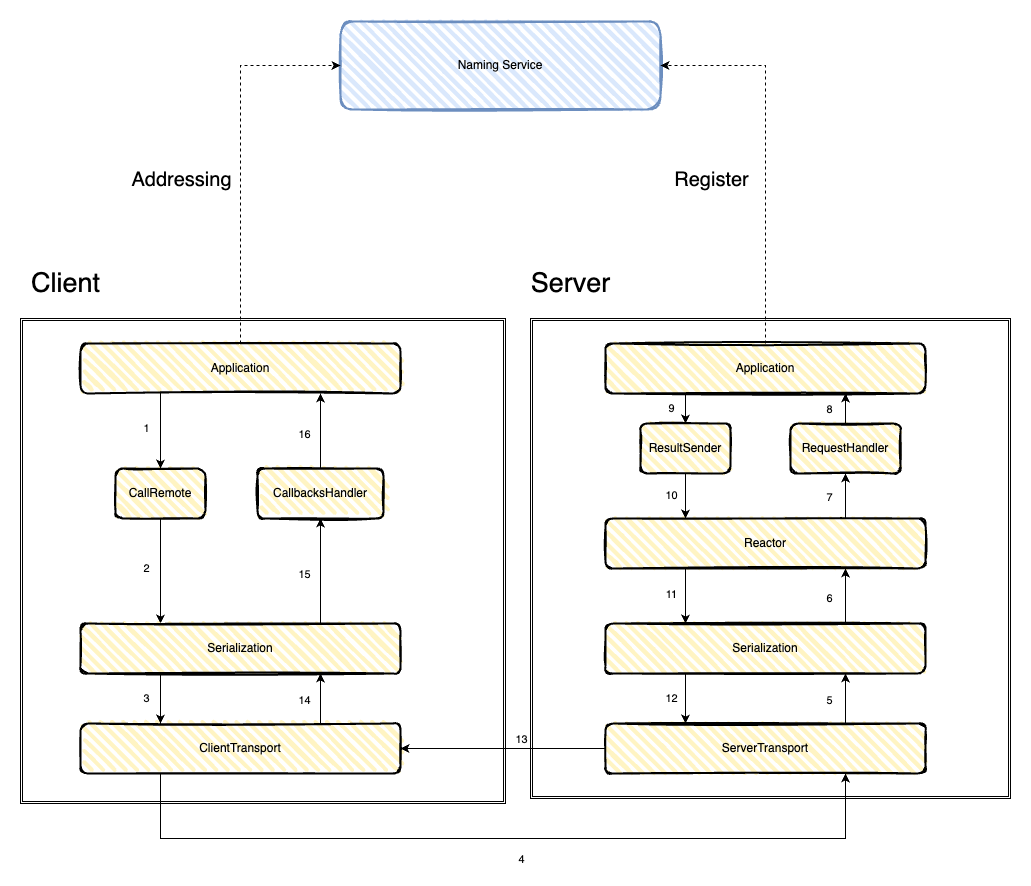

The diagram above was exported from draw.io. Its source (the exported page's mxGraphModel, read from the mxfile embedded in the PNG):
<mxGraphModel dx="1656" dy="951" grid="1" gridSize="10" guides="1" tooltips="1" connect="1" arrows="1" fold="1" page="1" pageScale="1" pageWidth="827" pageHeight="1169" math="0" shadow="0">
  <root>
    <mxCell id="WIyWlLk6GJQsqaUBKTNV-0" />
    <mxCell id="WIyWlLk6GJQsqaUBKTNV-1" parent="WIyWlLk6GJQsqaUBKTNV-0" />
    <mxCell id="-JBOCy5fHdvYOFbp_7yT-0" value="" style="shape=ext;double=1;whiteSpace=wrap;html=1;aspect=fixed;" vertex="1" parent="WIyWlLk6GJQsqaUBKTNV-1">
      <mxGeometry x="160" y="520" width="485" height="485" as="geometry" />
    </mxCell>
    <mxCell id="-JBOCy5fHdvYOFbp_7yT-1" value="" style="shape=ext;double=1;whiteSpace=wrap;html=1;aspect=fixed;" vertex="1" parent="WIyWlLk6GJQsqaUBKTNV-1">
      <mxGeometry x="670" y="520" width="480" height="480" as="geometry" />
    </mxCell>
    <mxCell id="-JBOCy5fHdvYOFbp_7yT-2" value="&lt;font style=&quot;font-size: 27px;&quot;&gt;Client&lt;/font&gt;" style="text;html=1;align=center;verticalAlign=middle;resizable=0;points=[];autosize=1;strokeColor=none;fillColor=none;" vertex="1" parent="WIyWlLk6GJQsqaUBKTNV-1">
      <mxGeometry x="160" y="460" width="90" height="50" as="geometry" />
    </mxCell>
    <mxCell id="-JBOCy5fHdvYOFbp_7yT-3" value="&lt;font style=&quot;font-size: 27px;&quot;&gt;Server&lt;/font&gt;" style="text;html=1;align=center;verticalAlign=middle;resizable=0;points=[];autosize=1;strokeColor=none;fillColor=none;" vertex="1" parent="WIyWlLk6GJQsqaUBKTNV-1">
      <mxGeometry x="660" y="460" width="100" height="50" as="geometry" />
    </mxCell>
    <mxCell id="-JBOCy5fHdvYOFbp_7yT-4" value="CallRemote" style="rounded=1;whiteSpace=wrap;html=1;strokeWidth=2;fillWeight=4;hachureGap=8;hachureAngle=45;fillColor=#FFF4C3;sketch=1;" vertex="1" parent="WIyWlLk6GJQsqaUBKTNV-1">
      <mxGeometry x="255" y="670" width="90" height="50" as="geometry" />
    </mxCell>
    <mxCell id="-JBOCy5fHdvYOFbp_7yT-6" value="" style="endArrow=classic;html=1;rounded=0;exitX=0.5;exitY=1;exitDx=0;exitDy=0;entryX=0.25;entryY=0;entryDx=0;entryDy=0;" edge="1" parent="WIyWlLk6GJQsqaUBKTNV-1" source="-JBOCy5fHdvYOFbp_7yT-4" target="-JBOCy5fHdvYOFbp_7yT-8">
      <mxGeometry width="50" height="50" relative="1" as="geometry">
        <mxPoint x="70" y="765" as="sourcePoint" />
        <mxPoint x="300" y="724.9999999999998" as="targetPoint" />
      </mxGeometry>
    </mxCell>
    <mxCell id="-JBOCy5fHdvYOFbp_7yT-7" value="2" style="edgeLabel;html=1;align=center;verticalAlign=middle;resizable=0;points=[];" vertex="1" connectable="0" parent="-JBOCy5fHdvYOFbp_7yT-6">
      <mxGeometry x="-0.0588" y="1" relative="1" as="geometry">
        <mxPoint x="-16" as="offset" />
      </mxGeometry>
    </mxCell>
    <mxCell id="-JBOCy5fHdvYOFbp_7yT-8" value="Serialization" style="rounded=1;whiteSpace=wrap;html=1;strokeWidth=2;fillWeight=4;hachureGap=8;hachureAngle=45;fillColor=#FFF4C3;sketch=1;" vertex="1" parent="WIyWlLk6GJQsqaUBKTNV-1">
      <mxGeometry x="220" y="825" width="320" height="50" as="geometry" />
    </mxCell>
    <mxCell id="-JBOCy5fHdvYOFbp_7yT-12" value="ClientTransport" style="rounded=1;whiteSpace=wrap;html=1;strokeWidth=2;fillWeight=4;hachureGap=8;hachureAngle=45;fillColor=#FFF4C3;sketch=1;" vertex="1" parent="WIyWlLk6GJQsqaUBKTNV-1">
      <mxGeometry x="220" y="925" width="320" height="50" as="geometry" />
    </mxCell>
    <mxCell id="-JBOCy5fHdvYOFbp_7yT-13" value="" style="endArrow=classic;html=1;rounded=0;exitX=0.25;exitY=1;exitDx=0;exitDy=0;entryX=0.25;entryY=0;entryDx=0;entryDy=0;" edge="1" parent="WIyWlLk6GJQsqaUBKTNV-1" target="-JBOCy5fHdvYOFbp_7yT-12" source="-JBOCy5fHdvYOFbp_7yT-8">
      <mxGeometry width="50" height="50" relative="1" as="geometry">
        <mxPoint x="265" y="885" as="sourcePoint" />
        <mxPoint x="264.62" y="935" as="targetPoint" />
      </mxGeometry>
    </mxCell>
    <mxCell id="-JBOCy5fHdvYOFbp_7yT-14" value="3" style="edgeLabel;html=1;align=center;verticalAlign=middle;resizable=0;points=[];" vertex="1" connectable="0" parent="-JBOCy5fHdvYOFbp_7yT-13">
      <mxGeometry x="-0.0588" y="1" relative="1" as="geometry">
        <mxPoint x="-16" as="offset" />
      </mxGeometry>
    </mxCell>
    <mxCell id="-JBOCy5fHdvYOFbp_7yT-17" value="Serialization" style="rounded=1;whiteSpace=wrap;html=1;strokeWidth=2;fillWeight=4;hachureGap=8;hachureAngle=45;fillColor=#FFF4C3;sketch=1;" vertex="1" parent="WIyWlLk6GJQsqaUBKTNV-1">
      <mxGeometry x="745" y="825" width="320" height="50" as="geometry" />
    </mxCell>
    <mxCell id="-JBOCy5fHdvYOFbp_7yT-18" value="ServerTransport" style="rounded=1;whiteSpace=wrap;html=1;strokeWidth=2;fillWeight=4;hachureGap=8;hachureAngle=45;fillColor=#FFF4C3;sketch=1;" vertex="1" parent="WIyWlLk6GJQsqaUBKTNV-1">
      <mxGeometry x="745" y="925" width="320" height="50" as="geometry" />
    </mxCell>
    <mxCell id="-JBOCy5fHdvYOFbp_7yT-19" value="" style="endArrow=classic;html=1;rounded=0;exitX=0.25;exitY=1;exitDx=0;exitDy=0;entryX=0.25;entryY=0;entryDx=0;entryDy=0;" edge="1" parent="WIyWlLk6GJQsqaUBKTNV-1" source="-JBOCy5fHdvYOFbp_7yT-17" target="-JBOCy5fHdvYOFbp_7yT-18">
      <mxGeometry width="50" height="50" relative="1" as="geometry">
        <mxPoint x="790" y="875" as="sourcePoint" />
        <mxPoint x="789.62" y="925" as="targetPoint" />
      </mxGeometry>
    </mxCell>
    <mxCell id="-JBOCy5fHdvYOFbp_7yT-20" value="12" style="edgeLabel;html=1;align=center;verticalAlign=middle;resizable=0;points=[];" vertex="1" connectable="0" parent="-JBOCy5fHdvYOFbp_7yT-19">
      <mxGeometry x="-0.0588" y="1" relative="1" as="geometry">
        <mxPoint x="-16" as="offset" />
      </mxGeometry>
    </mxCell>
    <mxCell id="-JBOCy5fHdvYOFbp_7yT-21" value="" style="endArrow=classic;html=1;rounded=0;entryX=0.75;entryY=1;entryDx=0;entryDy=0;exitX=0.25;exitY=1;exitDx=0;exitDy=0;" edge="1" parent="WIyWlLk6GJQsqaUBKTNV-1" source="-JBOCy5fHdvYOFbp_7yT-12" target="-JBOCy5fHdvYOFbp_7yT-18">
      <mxGeometry width="50" height="50" relative="1" as="geometry">
        <mxPoint x="220" y="1040" as="sourcePoint" />
        <mxPoint x="630" y="1098" as="targetPoint" />
        <Array as="points">
          <mxPoint x="300" y="1040" />
          <mxPoint x="985" y="1040" />
        </Array>
      </mxGeometry>
    </mxCell>
    <mxCell id="-JBOCy5fHdvYOFbp_7yT-22" value="4" style="edgeLabel;html=1;align=center;verticalAlign=middle;resizable=0;points=[];" vertex="1" connectable="0" parent="-JBOCy5fHdvYOFbp_7yT-21">
      <mxGeometry x="-0.0588" y="1" relative="1" as="geometry">
        <mxPoint x="41" y="21" as="offset" />
      </mxGeometry>
    </mxCell>
    <mxCell id="-JBOCy5fHdvYOFbp_7yT-23" value="" style="endArrow=classic;html=1;rounded=0;exitX=0.75;exitY=0;exitDx=0;exitDy=0;entryX=0.75;entryY=1;entryDx=0;entryDy=0;" edge="1" parent="WIyWlLk6GJQsqaUBKTNV-1" source="-JBOCy5fHdvYOFbp_7yT-18" target="-JBOCy5fHdvYOFbp_7yT-17">
      <mxGeometry width="50" height="50" relative="1" as="geometry">
        <mxPoint x="801" y="876" as="sourcePoint" />
        <mxPoint x="800" y="924" as="targetPoint" />
      </mxGeometry>
    </mxCell>
    <mxCell id="-JBOCy5fHdvYOFbp_7yT-24" value="5" style="edgeLabel;html=1;align=center;verticalAlign=middle;resizable=0;points=[];" vertex="1" connectable="0" parent="-JBOCy5fHdvYOFbp_7yT-23">
      <mxGeometry x="-0.0588" y="1" relative="1" as="geometry">
        <mxPoint x="-16" as="offset" />
      </mxGeometry>
    </mxCell>
    <mxCell id="-JBOCy5fHdvYOFbp_7yT-25" value="Reactor" style="rounded=1;whiteSpace=wrap;html=1;strokeWidth=2;fillWeight=4;hachureGap=8;hachureAngle=45;fillColor=#FFF4C3;sketch=1;" vertex="1" parent="WIyWlLk6GJQsqaUBKTNV-1">
      <mxGeometry x="745" y="720" width="320" height="50" as="geometry" />
    </mxCell>
    <mxCell id="-JBOCy5fHdvYOFbp_7yT-26" value="RequestHandler" style="rounded=1;whiteSpace=wrap;html=1;strokeWidth=2;fillWeight=4;hachureGap=8;hachureAngle=45;fillColor=#FFF4C3;sketch=1;" vertex="1" parent="WIyWlLk6GJQsqaUBKTNV-1">
      <mxGeometry x="930" y="625" width="110" height="50" as="geometry" />
    </mxCell>
    <mxCell id="-JBOCy5fHdvYOFbp_7yT-27" value="" style="endArrow=classic;html=1;rounded=0;exitX=0.75;exitY=0;exitDx=0;exitDy=0;entryX=0.75;entryY=1;entryDx=0;entryDy=0;" edge="1" parent="WIyWlLk6GJQsqaUBKTNV-1" source="-JBOCy5fHdvYOFbp_7yT-17" target="-JBOCy5fHdvYOFbp_7yT-25">
      <mxGeometry width="50" height="50" relative="1" as="geometry">
        <mxPoint x="990" y="920" as="sourcePoint" />
        <mxPoint x="990" y="870" as="targetPoint" />
      </mxGeometry>
    </mxCell>
    <mxCell id="-JBOCy5fHdvYOFbp_7yT-28" value="6" style="edgeLabel;html=1;align=center;verticalAlign=middle;resizable=0;points=[];" vertex="1" connectable="0" parent="-JBOCy5fHdvYOFbp_7yT-27">
      <mxGeometry x="-0.0588" y="1" relative="1" as="geometry">
        <mxPoint x="-16" as="offset" />
      </mxGeometry>
    </mxCell>
    <mxCell id="-JBOCy5fHdvYOFbp_7yT-29" value="" style="endArrow=classic;html=1;rounded=0;exitX=0.75;exitY=0;exitDx=0;exitDy=0;entryX=0.5;entryY=1;entryDx=0;entryDy=0;" edge="1" parent="WIyWlLk6GJQsqaUBKTNV-1" source="-JBOCy5fHdvYOFbp_7yT-25" target="-JBOCy5fHdvYOFbp_7yT-26">
      <mxGeometry width="50" height="50" relative="1" as="geometry">
        <mxPoint x="990" y="820" as="sourcePoint" />
        <mxPoint x="990" y="765" as="targetPoint" />
      </mxGeometry>
    </mxCell>
    <mxCell id="-JBOCy5fHdvYOFbp_7yT-30" value="7" style="edgeLabel;html=1;align=center;verticalAlign=middle;resizable=0;points=[];" vertex="1" connectable="0" parent="-JBOCy5fHdvYOFbp_7yT-29">
      <mxGeometry x="-0.0588" y="1" relative="1" as="geometry">
        <mxPoint x="-16" as="offset" />
      </mxGeometry>
    </mxCell>
    <mxCell id="-JBOCy5fHdvYOFbp_7yT-31" value="Application" style="rounded=1;whiteSpace=wrap;html=1;strokeWidth=2;fillWeight=4;hachureGap=8;hachureAngle=45;fillColor=#FFF4C3;sketch=1;" vertex="1" parent="WIyWlLk6GJQsqaUBKTNV-1">
      <mxGeometry x="220" y="545" width="320" height="50" as="geometry" />
    </mxCell>
    <mxCell id="-JBOCy5fHdvYOFbp_7yT-33" value="" style="endArrow=classic;html=1;rounded=0;exitX=0.25;exitY=1;exitDx=0;exitDy=0;entryX=0.5;entryY=0;entryDx=0;entryDy=0;" edge="1" parent="WIyWlLk6GJQsqaUBKTNV-1" source="-JBOCy5fHdvYOFbp_7yT-31" target="-JBOCy5fHdvYOFbp_7yT-4">
      <mxGeometry width="50" height="50" relative="1" as="geometry">
        <mxPoint x="305" y="690" as="sourcePoint" />
        <mxPoint x="300" y="645" as="targetPoint" />
      </mxGeometry>
    </mxCell>
    <mxCell id="-JBOCy5fHdvYOFbp_7yT-34" value="1" style="edgeLabel;html=1;align=center;verticalAlign=middle;resizable=0;points=[];" vertex="1" connectable="0" parent="-JBOCy5fHdvYOFbp_7yT-33">
      <mxGeometry x="-0.0588" y="1" relative="1" as="geometry">
        <mxPoint x="-16" as="offset" />
      </mxGeometry>
    </mxCell>
    <mxCell id="-JBOCy5fHdvYOFbp_7yT-35" value="Application" style="rounded=1;whiteSpace=wrap;html=1;strokeWidth=2;fillWeight=4;hachureGap=8;hachureAngle=45;fillColor=#FFF4C3;sketch=1;" vertex="1" parent="WIyWlLk6GJQsqaUBKTNV-1">
      <mxGeometry x="745" y="545" width="320" height="50" as="geometry" />
    </mxCell>
    <mxCell id="-JBOCy5fHdvYOFbp_7yT-36" value="" style="endArrow=classic;html=1;rounded=0;entryX=0.75;entryY=1;entryDx=0;entryDy=0;exitX=0.5;exitY=0;exitDx=0;exitDy=0;" edge="1" parent="WIyWlLk6GJQsqaUBKTNV-1" source="-JBOCy5fHdvYOFbp_7yT-26" target="-JBOCy5fHdvYOFbp_7yT-35">
      <mxGeometry width="50" height="50" relative="1" as="geometry">
        <mxPoint x="990" y="715" as="sourcePoint" />
        <mxPoint x="990" y="680" as="targetPoint" />
      </mxGeometry>
    </mxCell>
    <mxCell id="-JBOCy5fHdvYOFbp_7yT-37" value="8" style="edgeLabel;html=1;align=center;verticalAlign=middle;resizable=0;points=[];" vertex="1" connectable="0" parent="-JBOCy5fHdvYOFbp_7yT-36">
      <mxGeometry x="-0.0588" y="1" relative="1" as="geometry">
        <mxPoint x="-16" as="offset" />
      </mxGeometry>
    </mxCell>
    <mxCell id="-JBOCy5fHdvYOFbp_7yT-38" value="ResultSender" style="rounded=1;whiteSpace=wrap;html=1;strokeWidth=2;fillWeight=4;hachureGap=8;hachureAngle=45;fillColor=#FFF4C3;sketch=1;" vertex="1" parent="WIyWlLk6GJQsqaUBKTNV-1">
      <mxGeometry x="780" y="625" width="90" height="50" as="geometry" />
    </mxCell>
    <mxCell id="-JBOCy5fHdvYOFbp_7yT-39" value="" style="endArrow=classic;html=1;rounded=0;entryX=0.5;entryY=0;entryDx=0;entryDy=0;exitX=0.25;exitY=1;exitDx=0;exitDy=0;" edge="1" parent="WIyWlLk6GJQsqaUBKTNV-1" source="-JBOCy5fHdvYOFbp_7yT-35" target="-JBOCy5fHdvYOFbp_7yT-38">
      <mxGeometry width="50" height="50" relative="1" as="geometry">
        <mxPoint x="990" y="630" as="sourcePoint" />
        <mxPoint x="990" y="600" as="targetPoint" />
      </mxGeometry>
    </mxCell>
    <mxCell id="-JBOCy5fHdvYOFbp_7yT-40" value="9" style="edgeLabel;html=1;align=center;verticalAlign=middle;resizable=0;points=[];" vertex="1" connectable="0" parent="-JBOCy5fHdvYOFbp_7yT-39">
      <mxGeometry x="-0.0588" y="1" relative="1" as="geometry">
        <mxPoint x="-16" as="offset" />
      </mxGeometry>
    </mxCell>
    <mxCell id="-JBOCy5fHdvYOFbp_7yT-41" value="" style="endArrow=classic;html=1;rounded=0;exitX=0.5;exitY=1;exitDx=0;exitDy=0;entryX=0.25;entryY=0;entryDx=0;entryDy=0;" edge="1" parent="WIyWlLk6GJQsqaUBKTNV-1" source="-JBOCy5fHdvYOFbp_7yT-38" target="-JBOCy5fHdvYOFbp_7yT-25">
      <mxGeometry width="50" height="50" relative="1" as="geometry">
        <mxPoint x="990" y="715" as="sourcePoint" />
        <mxPoint x="990" y="680" as="targetPoint" />
      </mxGeometry>
    </mxCell>
    <mxCell id="-JBOCy5fHdvYOFbp_7yT-42" value="10" style="edgeLabel;html=1;align=center;verticalAlign=middle;resizable=0;points=[];" vertex="1" connectable="0" parent="-JBOCy5fHdvYOFbp_7yT-41">
      <mxGeometry x="-0.0588" y="1" relative="1" as="geometry">
        <mxPoint x="-16" as="offset" />
      </mxGeometry>
    </mxCell>
    <mxCell id="-JBOCy5fHdvYOFbp_7yT-43" value="" style="endArrow=classic;html=1;rounded=0;exitX=0.25;exitY=1;exitDx=0;exitDy=0;entryX=0.25;entryY=0;entryDx=0;entryDy=0;" edge="1" parent="WIyWlLk6GJQsqaUBKTNV-1" source="-JBOCy5fHdvYOFbp_7yT-25" target="-JBOCy5fHdvYOFbp_7yT-17">
      <mxGeometry width="50" height="50" relative="1" as="geometry">
        <mxPoint x="830" y="680" as="sourcePoint" />
        <mxPoint x="830" y="725" as="targetPoint" />
      </mxGeometry>
    </mxCell>
    <mxCell id="-JBOCy5fHdvYOFbp_7yT-44" value="11" style="edgeLabel;html=1;align=center;verticalAlign=middle;resizable=0;points=[];" vertex="1" connectable="0" parent="-JBOCy5fHdvYOFbp_7yT-43">
      <mxGeometry x="-0.0588" y="1" relative="1" as="geometry">
        <mxPoint x="-16" as="offset" />
      </mxGeometry>
    </mxCell>
    <mxCell id="-JBOCy5fHdvYOFbp_7yT-45" value="" style="endArrow=classic;html=1;rounded=0;exitX=0;exitY=0.5;exitDx=0;exitDy=0;entryX=1;entryY=0.5;entryDx=0;entryDy=0;" edge="1" parent="WIyWlLk6GJQsqaUBKTNV-1" source="-JBOCy5fHdvYOFbp_7yT-18" target="-JBOCy5fHdvYOFbp_7yT-12">
      <mxGeometry width="50" height="50" relative="1" as="geometry">
        <mxPoint x="830" y="875" as="sourcePoint" />
        <mxPoint x="830" y="925" as="targetPoint" />
      </mxGeometry>
    </mxCell>
    <mxCell id="-JBOCy5fHdvYOFbp_7yT-46" value="13" style="edgeLabel;html=1;align=center;verticalAlign=middle;resizable=0;points=[];" vertex="1" connectable="0" parent="-JBOCy5fHdvYOFbp_7yT-45">
      <mxGeometry x="-0.0588" y="1" relative="1" as="geometry">
        <mxPoint x="11" y="-11" as="offset" />
      </mxGeometry>
    </mxCell>
    <mxCell id="-JBOCy5fHdvYOFbp_7yT-48" value="" style="endArrow=classic;html=1;rounded=0;exitX=0.75;exitY=0;exitDx=0;exitDy=0;entryX=0.75;entryY=1;entryDx=0;entryDy=0;" edge="1" parent="WIyWlLk6GJQsqaUBKTNV-1" source="-JBOCy5fHdvYOFbp_7yT-12" target="-JBOCy5fHdvYOFbp_7yT-8">
      <mxGeometry width="50" height="50" relative="1" as="geometry">
        <mxPoint x="830" y="775" as="sourcePoint" />
        <mxPoint x="830" y="830" as="targetPoint" />
      </mxGeometry>
    </mxCell>
    <mxCell id="-JBOCy5fHdvYOFbp_7yT-49" value="14" style="edgeLabel;html=1;align=center;verticalAlign=middle;resizable=0;points=[];" vertex="1" connectable="0" parent="-JBOCy5fHdvYOFbp_7yT-48">
      <mxGeometry x="-0.0588" y="1" relative="1" as="geometry">
        <mxPoint x="-16" as="offset" />
      </mxGeometry>
    </mxCell>
    <mxCell id="-JBOCy5fHdvYOFbp_7yT-50" value="CallbacksHandler" style="rounded=1;whiteSpace=wrap;html=1;strokeWidth=2;fillWeight=4;hachureGap=8;hachureAngle=45;fillColor=#FFF4C3;sketch=1;" vertex="1" parent="WIyWlLk6GJQsqaUBKTNV-1">
      <mxGeometry x="397" y="670" width="126" height="50" as="geometry" />
    </mxCell>
    <mxCell id="-JBOCy5fHdvYOFbp_7yT-51" value="" style="endArrow=classic;html=1;rounded=0;entryX=0.5;entryY=1;entryDx=0;entryDy=0;exitX=0.75;exitY=0;exitDx=0;exitDy=0;" edge="1" parent="WIyWlLk6GJQsqaUBKTNV-1" source="-JBOCy5fHdvYOFbp_7yT-8" target="-JBOCy5fHdvYOFbp_7yT-50">
      <mxGeometry width="50" height="50" relative="1" as="geometry">
        <mxPoint x="465" y="930" as="sourcePoint" />
        <mxPoint x="465" y="880" as="targetPoint" />
      </mxGeometry>
    </mxCell>
    <mxCell id="-JBOCy5fHdvYOFbp_7yT-52" value="15" style="edgeLabel;html=1;align=center;verticalAlign=middle;resizable=0;points=[];" vertex="1" connectable="0" parent="-JBOCy5fHdvYOFbp_7yT-51">
      <mxGeometry x="-0.0588" y="1" relative="1" as="geometry">
        <mxPoint x="-16" as="offset" />
      </mxGeometry>
    </mxCell>
    <mxCell id="-JBOCy5fHdvYOFbp_7yT-53" value="" style="endArrow=classic;html=1;rounded=0;exitX=0.5;exitY=0;exitDx=0;exitDy=0;entryX=0.75;entryY=1;entryDx=0;entryDy=0;" edge="1" parent="WIyWlLk6GJQsqaUBKTNV-1" source="-JBOCy5fHdvYOFbp_7yT-50" target="-JBOCy5fHdvYOFbp_7yT-31">
      <mxGeometry width="50" height="50" relative="1" as="geometry">
        <mxPoint x="468" y="831" as="sourcePoint" />
        <mxPoint x="468" y="780" as="targetPoint" />
      </mxGeometry>
    </mxCell>
    <mxCell id="-JBOCy5fHdvYOFbp_7yT-54" value="16" style="edgeLabel;html=1;align=center;verticalAlign=middle;resizable=0;points=[];" vertex="1" connectable="0" parent="-JBOCy5fHdvYOFbp_7yT-53">
      <mxGeometry x="-0.0588" y="1" relative="1" as="geometry">
        <mxPoint x="-16" as="offset" />
      </mxGeometry>
    </mxCell>
    <mxCell id="-JBOCy5fHdvYOFbp_7yT-55" value="Naming Service" style="rounded=1;whiteSpace=wrap;html=1;strokeWidth=2;fillWeight=4;hachureGap=8;hachureAngle=45;fillColor=#dae8fc;sketch=1;strokeColor=#6c8ebf;" vertex="1" parent="WIyWlLk6GJQsqaUBKTNV-1">
      <mxGeometry x="480" y="223" width="320" height="88" as="geometry" />
    </mxCell>
    <mxCell id="-JBOCy5fHdvYOFbp_7yT-61" value="" style="endArrow=classic;html=1;rounded=0;exitX=0.5;exitY=0;exitDx=0;exitDy=0;entryX=0;entryY=0.5;entryDx=0;entryDy=0;dashed=1;" edge="1" parent="WIyWlLk6GJQsqaUBKTNV-1" source="-JBOCy5fHdvYOFbp_7yT-31" target="-JBOCy5fHdvYOFbp_7yT-55">
      <mxGeometry width="50" height="50" relative="1" as="geometry">
        <mxPoint x="310" y="605" as="sourcePoint" />
        <mxPoint x="500" y="290" as="targetPoint" />
        <Array as="points">
          <mxPoint x="380" y="267" />
        </Array>
      </mxGeometry>
    </mxCell>
    <mxCell id="-JBOCy5fHdvYOFbp_7yT-62" value="&lt;font style=&quot;font-size: 20px;&quot;&gt;Addressing&lt;/font&gt;" style="edgeLabel;html=1;align=center;verticalAlign=middle;resizable=0;points=[];" vertex="1" connectable="0" parent="-JBOCy5fHdvYOFbp_7yT-61">
      <mxGeometry x="-0.0588" y="1" relative="1" as="geometry">
        <mxPoint x="-59" y="13" as="offset" />
      </mxGeometry>
    </mxCell>
    <mxCell id="-JBOCy5fHdvYOFbp_7yT-63" value="" style="endArrow=classic;html=1;rounded=0;exitX=0.5;exitY=0;exitDx=0;exitDy=0;entryX=1;entryY=0.5;entryDx=0;entryDy=0;dashed=1;" edge="1" parent="WIyWlLk6GJQsqaUBKTNV-1" source="-JBOCy5fHdvYOFbp_7yT-35" target="-JBOCy5fHdvYOFbp_7yT-55">
      <mxGeometry width="50" height="50" relative="1" as="geometry">
        <mxPoint x="390" y="555" as="sourcePoint" />
        <mxPoint x="518" y="277" as="targetPoint" />
        <Array as="points">
          <mxPoint x="905" y="267" />
        </Array>
      </mxGeometry>
    </mxCell>
    <mxCell id="-JBOCy5fHdvYOFbp_7yT-67" value="&lt;font style=&quot;font-size: 20px;&quot;&gt;Register&lt;/font&gt;" style="edgeLabel;html=1;align=center;verticalAlign=middle;resizable=0;points=[];" vertex="1" connectable="0" parent="WIyWlLk6GJQsqaUBKTNV-1">
      <mxGeometry x="850" y="379.9991304347827" as="geometry" />
    </mxCell>
  </root>
</mxGraphModel>